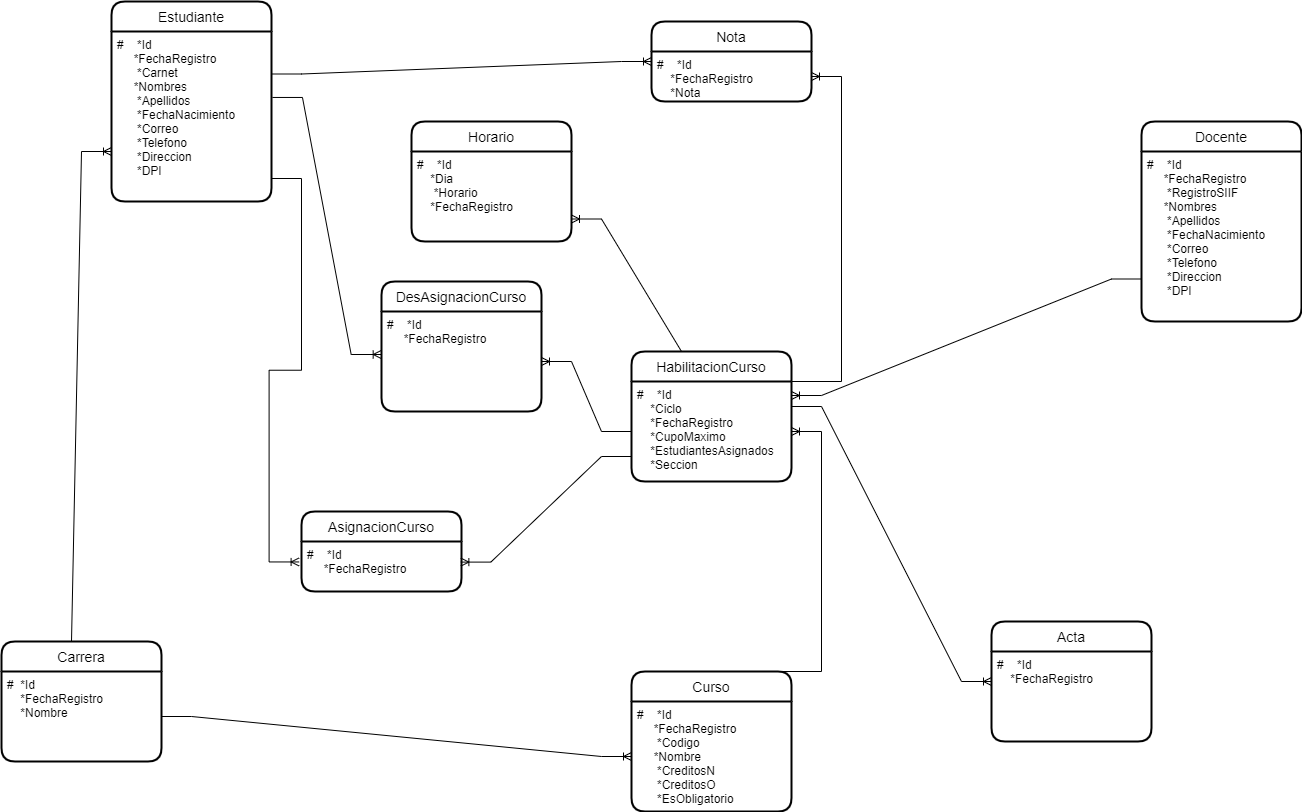

The diagram above was exported from draw.io. Its source (the exported page's mxGraphModel, read from the mxfile embedded in the PNG):
<mxGraphModel dx="1609" dy="428" grid="1" gridSize="10" guides="1" tooltips="1" connect="1" arrows="1" fold="1" page="1" pageScale="1" pageWidth="827" pageHeight="1169" math="0" shadow="0">
  <root>
    <mxCell id="0" />
    <mxCell id="1" parent="0" />
    <mxCell id="ya77iCW2wHlBBmNdfKL1-199" value="Estudiante" style="swimlane;childLayout=stackLayout;horizontal=1;startSize=30;horizontalStack=0;rounded=1;fontSize=14;fontStyle=0;strokeWidth=2;resizeParent=0;resizeLast=1;shadow=0;dashed=0;align=center;" parent="1" vertex="1">
      <mxGeometry x="90" y="140" width="160" height="200" as="geometry" />
    </mxCell>
    <mxCell id="ya77iCW2wHlBBmNdfKL1-200" value="#    *Id&#10;      *FechaRegistro&#10;      *Carnet&#10;      *Nombres&#10;      *Apellidos&#10;      *FechaNacimiento&#10;      *Correo&#10;      *Telefono&#10;      *Direccion&#10;      *DPI&#10;" style="align=left;strokeColor=none;fillColor=none;spacingLeft=4;fontSize=12;verticalAlign=top;resizable=0;rotatable=0;part=1;" parent="ya77iCW2wHlBBmNdfKL1-199" vertex="1">
      <mxGeometry y="30" width="160" height="170" as="geometry" />
    </mxCell>
    <mxCell id="ya77iCW2wHlBBmNdfKL1-201" value="Carrera" style="swimlane;childLayout=stackLayout;horizontal=1;startSize=30;horizontalStack=0;rounded=1;fontSize=14;fontStyle=0;strokeWidth=2;resizeParent=0;resizeLast=1;shadow=0;dashed=0;align=center;" parent="1" vertex="1">
      <mxGeometry x="-20" y="780" width="160" height="120" as="geometry" />
    </mxCell>
    <mxCell id="ya77iCW2wHlBBmNdfKL1-202" value="#  *Id&#10;      *FechaRegistro&#10;      *Nombre&#10;" style="align=left;strokeColor=none;fillColor=none;spacingLeft=4;fontSize=12;verticalAlign=top;resizable=0;rotatable=0;part=1;" parent="ya77iCW2wHlBBmNdfKL1-201" vertex="1">
      <mxGeometry y="30" width="160" height="90" as="geometry" />
    </mxCell>
    <mxCell id="ya77iCW2wHlBBmNdfKL1-204" value="Curso" style="swimlane;childLayout=stackLayout;horizontal=1;startSize=30;horizontalStack=0;rounded=1;fontSize=14;fontStyle=0;strokeWidth=2;resizeParent=0;resizeLast=1;shadow=0;dashed=0;align=center;" parent="1" vertex="1">
      <mxGeometry x="610" y="810" width="160" height="140" as="geometry" />
    </mxCell>
    <mxCell id="ya77iCW2wHlBBmNdfKL1-205" value="#    *Id&#10;      *FechaRegistro&#10;      *Codigo&#10;      *Nombre&#10;      *CreditosN&#10;      *CreditosO&#10;      *EsObligatorio" style="align=left;strokeColor=none;fillColor=none;spacingLeft=4;fontSize=12;verticalAlign=top;resizable=0;rotatable=0;part=1;" parent="ya77iCW2wHlBBmNdfKL1-204" vertex="1">
      <mxGeometry y="30" width="160" height="110" as="geometry" />
    </mxCell>
    <mxCell id="ya77iCW2wHlBBmNdfKL1-208" value="DesAsignacionCurso" style="swimlane;childLayout=stackLayout;horizontal=1;startSize=30;horizontalStack=0;rounded=1;fontSize=14;fontStyle=0;strokeWidth=2;resizeParent=0;resizeLast=1;shadow=0;dashed=0;align=center;" parent="1" vertex="1">
      <mxGeometry x="360" y="420" width="160" height="130" as="geometry" />
    </mxCell>
    <mxCell id="ya77iCW2wHlBBmNdfKL1-209" value="#    *Id&#10;      *FechaRegistro" style="align=left;strokeColor=none;fillColor=none;spacingLeft=4;fontSize=12;verticalAlign=top;resizable=0;rotatable=0;part=1;" parent="ya77iCW2wHlBBmNdfKL1-208" vertex="1">
      <mxGeometry y="30" width="160" height="100" as="geometry" />
    </mxCell>
    <mxCell id="ya77iCW2wHlBBmNdfKL1-210" value="AsignacionCurso" style="swimlane;childLayout=stackLayout;horizontal=1;startSize=30;horizontalStack=0;rounded=1;fontSize=14;fontStyle=0;strokeWidth=2;resizeParent=0;resizeLast=1;shadow=0;dashed=0;align=center;" parent="1" vertex="1">
      <mxGeometry x="280" y="650" width="160" height="80" as="geometry" />
    </mxCell>
    <mxCell id="ya77iCW2wHlBBmNdfKL1-211" value="#    *Id&#10;      *FechaRegistro" style="align=left;strokeColor=none;fillColor=none;spacingLeft=4;fontSize=12;verticalAlign=top;resizable=0;rotatable=0;part=1;" parent="ya77iCW2wHlBBmNdfKL1-210" vertex="1">
      <mxGeometry y="30" width="160" height="50" as="geometry" />
    </mxCell>
    <mxCell id="ya77iCW2wHlBBmNdfKL1-214" value="" style="edgeStyle=entityRelationEdgeStyle;fontSize=12;html=1;endArrow=ERoneToMany;rounded=0;exitX=0;exitY=0.5;exitDx=0;exitDy=0;" parent="1" source="ya77iCW2wHlBBmNdfKL1-226" target="ya77iCW2wHlBBmNdfKL1-209" edge="1">
      <mxGeometry width="100" height="100" relative="1" as="geometry">
        <mxPoint x="320" y="530" as="sourcePoint" />
        <mxPoint x="420" y="430" as="targetPoint" />
      </mxGeometry>
    </mxCell>
    <mxCell id="ya77iCW2wHlBBmNdfKL1-219" value="" style="edgeStyle=entityRelationEdgeStyle;fontSize=12;html=1;endArrow=ERoneToMany;rounded=0;entryX=-0.002;entryY=0.43;entryDx=0;entryDy=0;entryPerimeter=0;exitX=1.006;exitY=0.388;exitDx=0;exitDy=0;exitPerimeter=0;" parent="1" source="ya77iCW2wHlBBmNdfKL1-200" target="ya77iCW2wHlBBmNdfKL1-209" edge="1">
      <mxGeometry width="100" height="100" relative="1" as="geometry">
        <mxPoint x="10" y="580" as="sourcePoint" />
        <mxPoint x="110" y="480" as="targetPoint" />
      </mxGeometry>
    </mxCell>
    <mxCell id="ya77iCW2wHlBBmNdfKL1-221" value="" style="edgeStyle=entityRelationEdgeStyle;fontSize=12;html=1;endArrow=ERoneToMany;rounded=0;entryX=0.996;entryY=0.412;entryDx=0;entryDy=0;entryPerimeter=0;exitX=0;exitY=0.75;exitDx=0;exitDy=0;" parent="1" source="ya77iCW2wHlBBmNdfKL1-226" target="ya77iCW2wHlBBmNdfKL1-211" edge="1">
      <mxGeometry width="100" height="100" relative="1" as="geometry">
        <mxPoint x="360" y="750" as="sourcePoint" />
        <mxPoint x="460" y="650" as="targetPoint" />
      </mxGeometry>
    </mxCell>
    <mxCell id="ya77iCW2wHlBBmNdfKL1-222" value="" style="edgeStyle=entityRelationEdgeStyle;fontSize=12;html=1;endArrow=ERoneToMany;rounded=0;entryX=-0.015;entryY=0.409;entryDx=0;entryDy=0;entryPerimeter=0;" parent="1" target="ya77iCW2wHlBBmNdfKL1-211" edge="1">
      <mxGeometry width="100" height="100" relative="1" as="geometry">
        <mxPoint x="250" y="317" as="sourcePoint" />
        <mxPoint x="210" y="700" as="targetPoint" />
      </mxGeometry>
    </mxCell>
    <mxCell id="ya77iCW2wHlBBmNdfKL1-223" value="Acta" style="swimlane;childLayout=stackLayout;horizontal=1;startSize=30;horizontalStack=0;rounded=1;fontSize=14;fontStyle=0;strokeWidth=2;resizeParent=0;resizeLast=1;shadow=0;dashed=0;align=center;" parent="1" vertex="1">
      <mxGeometry x="970" y="760" width="160" height="120" as="geometry" />
    </mxCell>
    <mxCell id="ya77iCW2wHlBBmNdfKL1-224" value="#    *Id&#10;      *FechaRegistro&#10;" style="align=left;strokeColor=none;fillColor=none;spacingLeft=4;fontSize=12;verticalAlign=top;resizable=0;rotatable=0;part=1;" parent="ya77iCW2wHlBBmNdfKL1-223" vertex="1">
      <mxGeometry y="30" width="160" height="90" as="geometry" />
    </mxCell>
    <mxCell id="ya77iCW2wHlBBmNdfKL1-225" value="HabilitacionCurso" style="swimlane;childLayout=stackLayout;horizontal=1;startSize=30;horizontalStack=0;rounded=1;fontSize=14;fontStyle=0;strokeWidth=2;resizeParent=0;resizeLast=1;shadow=0;dashed=0;align=center;" parent="1" vertex="1">
      <mxGeometry x="610" y="490" width="160" height="130" as="geometry" />
    </mxCell>
    <mxCell id="ya77iCW2wHlBBmNdfKL1-226" value="#    *Id&#10;      *Ciclo&#10;      *FechaRegistro&#10;      *CupoMaximo&#10;      *EstudiantesAsignados&#10;      *Seccion&#10;" style="align=left;strokeColor=none;fillColor=none;spacingLeft=4;fontSize=12;verticalAlign=top;resizable=0;rotatable=0;part=1;" parent="ya77iCW2wHlBBmNdfKL1-225" vertex="1">
      <mxGeometry y="30" width="160" height="100" as="geometry" />
    </mxCell>
    <mxCell id="ya77iCW2wHlBBmNdfKL1-227" value="" style="edgeStyle=entityRelationEdgeStyle;fontSize=12;html=1;endArrow=ERoneToMany;rounded=0;exitX=0.5;exitY=0;exitDx=0;exitDy=0;" parent="1" source="ya77iCW2wHlBBmNdfKL1-204" target="ya77iCW2wHlBBmNdfKL1-226" edge="1">
      <mxGeometry width="100" height="100" relative="1" as="geometry">
        <mxPoint x="750" y="770" as="sourcePoint" />
        <mxPoint x="850" y="670" as="targetPoint" />
      </mxGeometry>
    </mxCell>
    <mxCell id="ya77iCW2wHlBBmNdfKL1-230" value="Docente" style="swimlane;childLayout=stackLayout;horizontal=1;startSize=30;horizontalStack=0;rounded=1;fontSize=14;fontStyle=0;strokeWidth=2;resizeParent=0;resizeLast=1;shadow=0;dashed=0;align=center;" parent="1" vertex="1">
      <mxGeometry x="1120" y="260" width="160" height="200" as="geometry" />
    </mxCell>
    <mxCell id="ya77iCW2wHlBBmNdfKL1-231" value="#    *Id&#10;      *FechaRegistro&#10;      *RegistroSIIF&#10;      *Nombres&#10;      *Apellidos&#10;      *FechaNacimiento&#10;      *Correo&#10;      *Telefono&#10;      *Direccion&#10;      *DPI&#10;" style="align=left;strokeColor=none;fillColor=none;spacingLeft=4;fontSize=12;verticalAlign=top;resizable=0;rotatable=0;part=1;" parent="ya77iCW2wHlBBmNdfKL1-230" vertex="1">
      <mxGeometry y="30" width="160" height="170" as="geometry" />
    </mxCell>
    <mxCell id="ya77iCW2wHlBBmNdfKL1-232" value="Nota" style="swimlane;childLayout=stackLayout;horizontal=1;startSize=30;horizontalStack=0;rounded=1;fontSize=14;fontStyle=0;strokeWidth=2;resizeParent=0;resizeLast=1;shadow=0;dashed=0;align=center;" parent="1" vertex="1">
      <mxGeometry x="630" y="160" width="160" height="80" as="geometry" />
    </mxCell>
    <mxCell id="ya77iCW2wHlBBmNdfKL1-233" value="#    *Id&#10;      *FechaRegistro&#10;      *Nota&#10;" style="align=left;strokeColor=none;fillColor=none;spacingLeft=4;fontSize=12;verticalAlign=top;resizable=0;rotatable=0;part=1;" parent="ya77iCW2wHlBBmNdfKL1-232" vertex="1">
      <mxGeometry y="30" width="160" height="50" as="geometry" />
    </mxCell>
    <mxCell id="ya77iCW2wHlBBmNdfKL1-234" value="" style="edgeStyle=entityRelationEdgeStyle;fontSize=12;html=1;endArrow=ERoneToMany;rounded=0;entryX=0;entryY=0.5;entryDx=0;entryDy=0;exitX=1;exitY=0.25;exitDx=0;exitDy=0;" parent="1" source="ya77iCW2wHlBBmNdfKL1-200" target="ya77iCW2wHlBBmNdfKL1-232" edge="1">
      <mxGeometry width="100" height="100" relative="1" as="geometry">
        <mxPoint x="790" y="470" as="sourcePoint" />
        <mxPoint x="890" y="370" as="targetPoint" />
      </mxGeometry>
    </mxCell>
    <mxCell id="ya77iCW2wHlBBmNdfKL1-235" value="" style="edgeStyle=entityRelationEdgeStyle;fontSize=12;html=1;endArrow=ERoneToMany;rounded=0;exitX=1;exitY=0;exitDx=0;exitDy=0;" parent="1" source="ya77iCW2wHlBBmNdfKL1-226" target="ya77iCW2wHlBBmNdfKL1-233" edge="1">
      <mxGeometry width="100" height="100" relative="1" as="geometry">
        <mxPoint x="850" y="450" as="sourcePoint" />
        <mxPoint x="820" y="240" as="targetPoint" />
      </mxGeometry>
    </mxCell>
    <mxCell id="ya77iCW2wHlBBmNdfKL1-236" value="" style="edgeStyle=entityRelationEdgeStyle;fontSize=12;html=1;endArrow=ERoneToMany;rounded=0;exitX=0;exitY=0.75;exitDx=0;exitDy=0;entryX=1;entryY=0.14;entryDx=0;entryDy=0;entryPerimeter=0;" parent="1" source="ya77iCW2wHlBBmNdfKL1-231" target="ya77iCW2wHlBBmNdfKL1-226" edge="1">
      <mxGeometry width="100" height="100" relative="1" as="geometry">
        <mxPoint x="1060" y="650" as="sourcePoint" />
        <mxPoint x="890" y="480" as="targetPoint" />
      </mxGeometry>
    </mxCell>
    <mxCell id="ya77iCW2wHlBBmNdfKL1-239" value="" style="edgeStyle=entityRelationEdgeStyle;fontSize=12;html=1;endArrow=ERoneToMany;rounded=0;exitX=1;exitY=0.25;exitDx=0;exitDy=0;entryX=0;entryY=0.5;entryDx=0;entryDy=0;" parent="1" source="ya77iCW2wHlBBmNdfKL1-226" target="ya77iCW2wHlBBmNdfKL1-223" edge="1">
      <mxGeometry width="100" height="100" relative="1" as="geometry">
        <mxPoint x="830" y="710" as="sourcePoint" />
        <mxPoint x="930" y="610" as="targetPoint" />
      </mxGeometry>
    </mxCell>
    <mxCell id="ya77iCW2wHlBBmNdfKL1-241" value="Horario" style="swimlane;childLayout=stackLayout;horizontal=1;startSize=30;horizontalStack=0;rounded=1;fontSize=14;fontStyle=0;strokeWidth=2;resizeParent=0;resizeLast=1;shadow=0;dashed=0;align=center;" parent="1" vertex="1">
      <mxGeometry x="390" y="260" width="160" height="120" as="geometry" />
    </mxCell>
    <mxCell id="ya77iCW2wHlBBmNdfKL1-242" value="#    *Id&#10;      *Dia&#10;      *Horario&#10;      *FechaRegistro&#10;" style="align=left;strokeColor=none;fillColor=none;spacingLeft=4;fontSize=12;verticalAlign=top;resizable=0;rotatable=0;part=1;" parent="ya77iCW2wHlBBmNdfKL1-241" vertex="1">
      <mxGeometry y="30" width="160" height="90" as="geometry" />
    </mxCell>
    <mxCell id="ya77iCW2wHlBBmNdfKL1-243" value="" style="edgeStyle=entityRelationEdgeStyle;fontSize=12;html=1;endArrow=ERoneToMany;rounded=0;entryX=1;entryY=0.75;entryDx=0;entryDy=0;exitX=0.5;exitY=0;exitDx=0;exitDy=0;" parent="1" source="ya77iCW2wHlBBmNdfKL1-225" target="ya77iCW2wHlBBmNdfKL1-242" edge="1">
      <mxGeometry width="100" height="100" relative="1" as="geometry">
        <mxPoint x="920" y="490" as="sourcePoint" />
        <mxPoint x="1020" y="390" as="targetPoint" />
      </mxGeometry>
    </mxCell>
    <mxCell id="jvWIoUabKHS0se6X3cXg-1" value="" style="edgeStyle=entityRelationEdgeStyle;fontSize=12;html=1;endArrow=ERoneToMany;rounded=0;entryX=0;entryY=0.75;entryDx=0;entryDy=0;exitX=0.25;exitY=0;exitDx=0;exitDy=0;" parent="1" source="ya77iCW2wHlBBmNdfKL1-201" target="ya77iCW2wHlBBmNdfKL1-199" edge="1">
      <mxGeometry width="100" height="100" relative="1" as="geometry">
        <mxPoint x="30" y="620" as="sourcePoint" />
        <mxPoint x="130" y="520" as="targetPoint" />
      </mxGeometry>
    </mxCell>
    <mxCell id="jvWIoUabKHS0se6X3cXg-2" value="" style="edgeStyle=entityRelationEdgeStyle;fontSize=12;html=1;endArrow=ERoneToMany;rounded=0;entryX=0;entryY=0.5;entryDx=0;entryDy=0;" parent="1" source="ya77iCW2wHlBBmNdfKL1-202" target="ya77iCW2wHlBBmNdfKL1-205" edge="1">
      <mxGeometry width="100" height="100" relative="1" as="geometry">
        <mxPoint x="290" y="940" as="sourcePoint" />
        <mxPoint x="390" y="840" as="targetPoint" />
      </mxGeometry>
    </mxCell>
  </root>
</mxGraphModel>